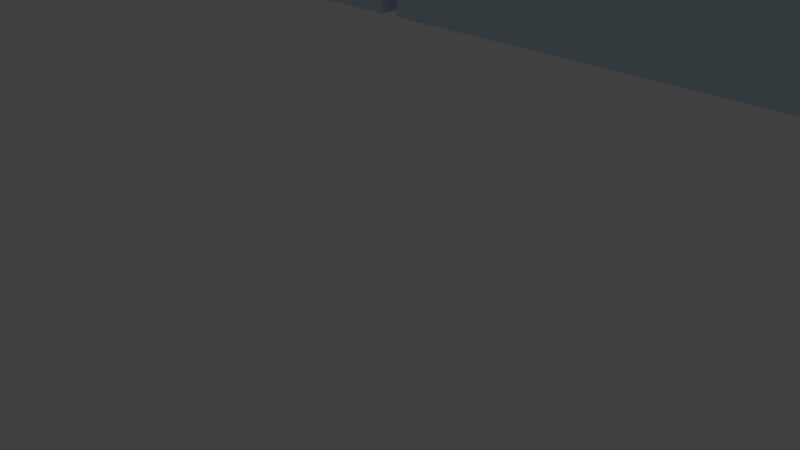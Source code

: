 # Source: cube04.blend  (saved by Blender 2.79.0; exported with 4.5.12 LTS)
import bpy
from mathutils import Matrix  # noqa: F401  (used for matrix-valued properties, if any)

bpy.ops.wm.read_factory_settings(use_empty=True)
scene = bpy.context.scene
scene.name = 'Scene'

# ---- collections
col_collection_1 = bpy.data.collections.new('Collection 1'); scene.collection.children.link(col_collection_1)

# ---- materials (node trees are filled in below, after node groups)
mat_material_001 = bpy.data.materials.new('Material.001')
mat_material_001.alpha_threshold = 0.0
mat_material_001.use_transparent_shadow = False
mat_material_001.diffuse_color = (0.631, 0.82, 0.926, 1.0)
mat_material_001.roughness = 0.5
mat_material_002 = bpy.data.materials.new('Material.002')
mat_material_002.alpha_threshold = 0.0
mat_material_002.use_transparent_shadow = False
mat_material_002.diffuse_color = (1.0, 0.03264, 0.6186, 1.0)
mat_material_002.roughness = 0.5

# ---- material node trees

# ---- world
world_world = bpy.data.worlds.new('World'); scene.world = world_world
world_world.color = (0.05088, 0.05088, 0.05088)
world_world.use_sun_shadow = False
world_world.sun_shadow_jitter_overblur = 0.0
world_world.cycles.sampling_method = 'MANUAL'

# ---- cameras
cam_camera = bpy.data.cameras.new('Camera')
cam_camera.clip_end = 100.0
cam_camera.lens = 35.0
cam_camera.sensor_width = 32.0
cam_camera.sensor_height = 18.0
cam_camera.ortho_scale = 7.314
cam_camera.dof.focus_distance = 0.0
cam_camera.dof.aperture_fstop = 128.0

# ---- lights
light_lamp = bpy.data.lights.new('Lamp', 'POINT')
light_lamp.transmission_factor = 0.0
light_lamp.cutoff_distance = 30.0
light_lamp.energy = 100.0
light_lamp.shadow_buffer_clip_start = 1.001
light_lamp.shadow_soft_size = 0.1
light_lamp.shadow_maximum_resolution = 0.006
light_lamp.use_absolute_resolution = True

# ---- meshes
me_cube_001 = bpy.data.meshes.new('Cube.001')
me_cube_001.from_pydata([(-2.181, -2.136, 3.575), (-2.181, -2.136, 4.96), (-2.181, 5.534, 3.575), (-2.181, 5.534, 4.96), (5.488, -2.136, 3.575), (5.488, -2.136, 4.96), (5.488, 5.534, 3.575), (5.488, 5.534, 4.96), (1.566, 5.8, 3.522), (1.566, 1.768, 3.522), (-2.466, 1.768, 3.522), (-2.466, 5.8, 3.522), (1.566, 5.8, 4.233), (1.566, 1.768, 4.233), (-2.466, 1.768, 4.233), (-2.466, 5.8, 4.233), (1.566, 5.8, 3.522), (1.566, 1.768, 3.522), (1.566, 5.8, 4.233), (1.566, 1.768, 4.233), (1.566, 1.621, 3.522), (1.566, -2.411, 3.522), (-2.466, -2.411, 3.522), (-2.466, 1.621, 3.522), (1.566, 1.621, 4.233), (1.566, -2.411, 4.233), (-2.466, -2.411, 4.233), (-2.466, 1.621, 4.233), (1.566, 1.621, 3.522), (1.566, -2.411, 3.522), (1.566, 1.621, 4.233), (1.566, -2.411, 4.233), (1.566, 5.8, 4.341), (1.566, 1.768, 4.341), (-2.466, 1.768, 4.341), (-2.466, 5.8, 4.341), (1.566, 5.8, 5.052), (1.566, 1.768, 5.052), (-2.466, 1.768, 5.052), (-2.466, 5.8, 5.052), (1.566, 5.8, 4.341), (1.566, 1.768, 4.341), (1.566, 5.8, 5.052), (1.566, 1.768, 5.052), (1.566, 1.621, 4.341), (1.566, -2.411, 4.341), (-2.466, -2.411, 4.341), (-2.466, 1.621, 4.341), (1.566, 1.621, 5.052), (1.566, -2.411, 5.052), (-2.466, -2.411, 5.052), (-2.466, 1.621, 5.052), (1.566, 1.621, 4.341), (1.566, -2.411, 4.341), (1.566, 1.621, 5.052), (1.566, -2.411, 5.052), (5.794, 5.8, 3.522), (5.794, 1.768, 3.522), (1.761, 1.768, 3.522), (1.761, 5.8, 3.522), (5.794, 5.8, 4.233), (5.794, 1.768, 4.233), (1.761, 1.768, 4.233), (1.761, 5.8, 4.233), (5.794, 5.8, 3.522), (5.794, 1.768, 3.522), (5.794, 5.8, 4.233), (5.794, 1.768, 4.233), (5.794, 1.621, 3.522), (5.794, -2.411, 3.522), (1.761, -2.411, 3.522), (1.761, 1.621, 3.522), (5.794, 1.621, 4.233), (5.794, -2.411, 4.233), (1.761, -2.411, 4.233), (1.761, 1.621, 4.233), (5.794, 1.621, 3.522), (5.794, -2.411, 3.522), (5.794, 1.621, 4.233), (5.794, -2.411, 4.233), (5.794, 5.8, 4.341), (5.794, 1.768, 4.341), (1.761, 1.768, 4.341), (1.761, 5.8, 4.341), (5.794, 5.8, 5.052), (5.794, 1.768, 5.052), (1.761, 1.768, 5.052), (1.761, 5.8, 5.052), (5.794, 5.8, 4.341), (5.794, 1.768, 4.341), (5.794, 5.8, 5.052), (5.794, 1.768, 5.052), (5.794, 1.621, 4.341), (5.794, -2.411, 4.341), (1.761, -2.411, 4.341), (1.761, 1.621, 4.341), (5.794, 1.621, 5.052), (5.794, -2.411, 5.052), (1.761, -2.411, 5.052), (1.761, 1.621, 5.052), (5.794, 1.621, 4.341), (5.794, -2.411, 4.341), (5.794, 1.621, 5.052), (5.794, -2.411, 5.052)], [], [(0, 1, 3, 2), (2, 3, 7, 6), (6, 7, 5, 4), (4, 5, 1, 0), (2, 6, 4, 0), (7, 3, 1, 5), (16, 17, 10, 11), (18, 15, 14, 19), (8, 12, 13, 9), (17, 19, 14, 10), (10, 14, 15, 11), (18, 16, 11, 15), (8, 9, 17, 16), (12, 8, 16, 18), (9, 13, 19, 17), (13, 12, 18, 19), (28, 29, 22, 23), (30, 27, 26, 31), (20, 24, 25, 21), (29, 31, 26, 22), (22, 26, 27, 23), (30, 28, 23, 27), (20, 21, 29, 28), (24, 20, 28, 30), (21, 25, 31, 29), (25, 24, 30, 31), (40, 41, 34, 35), (42, 39, 38, 43), (32, 36, 37, 33), (41, 43, 38, 34), (34, 38, 39, 35), (42, 40, 35, 39), (32, 33, 41, 40), (36, 32, 40, 42), (33, 37, 43, 41), (37, 36, 42, 43), (52, 53, 46, 47), (54, 51, 50, 55), (44, 48, 49, 45), (53, 55, 50, 46), (46, 50, 51, 47), (54, 52, 47, 51), (44, 45, 53, 52), (48, 44, 52, 54), (45, 49, 55, 53), (49, 48, 54, 55), (64, 65, 58, 59), (66, 63, 62, 67), (56, 60, 61, 57), (65, 67, 62, 58), (58, 62, 63, 59), (66, 64, 59, 63), (56, 57, 65, 64), (60, 56, 64, 66), (57, 61, 67, 65), (61, 60, 66, 67), (76, 77, 70, 71), (78, 75, 74, 79), (68, 72, 73, 69), (77, 79, 74, 70), (70, 74, 75, 71), (78, 76, 71, 75), (68, 69, 77, 76), (72, 68, 76, 78), (69, 73, 79, 77), (73, 72, 78, 79), (88, 89, 82, 83), (90, 87, 86, 91), (80, 84, 85, 81), (89, 91, 86, 82), (82, 86, 87, 83), (90, 88, 83, 87), (80, 81, 89, 88), (84, 80, 88, 90), (81, 85, 91, 89), (85, 84, 90, 91), (100, 101, 94, 95), (102, 99, 98, 103), (92, 96, 97, 93), (101, 103, 98, 94), (94, 98, 99, 95), (102, 100, 95, 99), (92, 93, 101, 100), (96, 92, 100, 102), (93, 97, 103, 101), (97, 96, 102, 103)])
me_cube_001.polygons.foreach_set('material_index', [1, 1, 1, 1, 1, 1, 0, 0, 0, 0, 0, 0, 0, 0, 0, 0, 0, 0, 0, 0, 0, 0, 0, 0, 0, 0, 0, 0, 0, 0, 0, 0, 0, 0, 0, 0, 0, 0, 0, 0, 0, 0, 0, 0, 0, 0, 0, 0, 0, 0, 0, 0, 0, 0, 0, 0, 0, 0, 0, 0, 0, 0, 0, 0, 0, 0, 0, 0, 0, 0, 0, 0, 0, 0, 0, 0, 0, 0, 0, 0, 0, 0, 0, 0, 0, 0])
me_cube_001.materials.append(mat_material_001)
me_cube_001.materials.append(mat_material_002)
me_cube_001.use_remesh_preserve_volume = False
me_cube_001.use_remesh_preserve_attributes = False
me_cube_001.use_mirror_vertex_groups = False
me_cube_001.update()

# ---- objects
ob_cube_001 = bpy.data.objects.new('Cube.001', me_cube_001)
ob_lamp = bpy.data.objects.new('Lamp', light_lamp)
ob_camera = bpy.data.objects.new('Camera', cam_camera)

# ---- transforms, parenting, visibility, modifiers, constraints
ob_cube_001.location = (0.0, 1.258, 0.0)
ob_cube_001.lineart.crease_threshold = 0.0
ob_lamp.location = (4.076, 1.005, 5.904)
ob_lamp.rotation_euler = (0.6503, 0.05522, 1.866)
ob_lamp.lock_rotations_4d = False
ob_lamp.empty_display_type = 'ARROWS'
ob_lamp.color = (0.0, 0.0, 0.0, 0.0)
ob_lamp.lineart.crease_threshold = 0.0
ob_camera.location = (7.481, -6.508, 5.344)
ob_camera.rotation_euler = (1.109, 0.0, 0.8149)
ob_camera.lock_rotations_4d = False
ob_camera.empty_display_type = 'ARROWS'
ob_camera.color = (0.0, 0.0, 0.0, 0.0)
ob_camera.display_type = 'WIRE'
ob_camera.lineart.crease_threshold = 0.0

# ---- collection membership
col_collection_1.objects.link(ob_cube_001)
col_collection_1.objects.link(ob_lamp)
col_collection_1.objects.link(ob_camera)

# ---- scene / render settings (as saved in the file)
scene.camera = ob_camera
scene.frame_start = 1; scene.frame_end = 250; scene.frame_set(1)
scene.render.engine = 'BLENDER_EEVEE_NEXT'
scene.render.resolution_percentage = 50
scene.render.dither_intensity = 0.0
scene.cycles.use_denoising = False
scene.cycles.samples = 128
scene.cycles.sampling_pattern = 'TABULATED_SOBOL'
scene.cycles.use_adaptive_sampling = False
scene.cycles.use_light_tree = False
scene.cycles.blur_glossy = 0.0
scene.cycles.sample_clamp_indirect = 0.0
scene.view_settings.view_transform = 'Standard'
bpy.context.view_layer.update()
